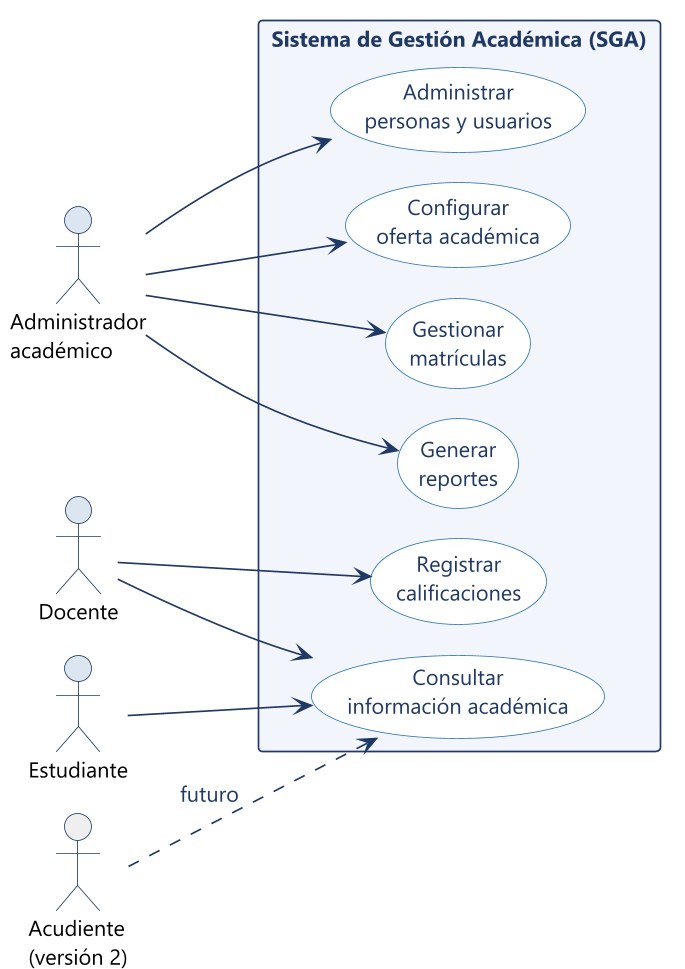

The diagram above was rendered by PlantUML. Its source (embedded in the PNG):
@startuml 01-actores
!pragma layout smetana
skinparam dpi 160
skinparam defaultFontName "Segoe UI"
skinparam defaultFontSize 13
skinparam shadowing false
skinparam backgroundColor #FFFFFF
skinparam ArrowColor #1F3864
skinparam ArrowFontColor #1F3864
skinparam ActorBorderColor #1F3864
skinparam ActorBackgroundColor #DCE6F1
skinparam rectangle {
  BorderColor #1F3864
  BackgroundColor #F2F6FC
  FontColor #1F3864
  FontStyle bold
}
skinparam usecase {
  BorderColor #2E75B6
  BackgroundColor #FFFFFF
  FontColor #1F3864
}

left to right direction

actor "Administrador\nacadémico" as ADM #DCE6F1
actor "Docente" as DOC #DCE6F1
actor "Estudiante" as EST #DCE6F1
actor "Acudiente\n(versión 2)" as ACU #EFEFEF

rectangle "Sistema de Gestión Académica (SGA)" as SGA {
  usecase "Administrar\npersonas y usuarios" as U1
  usecase "Configurar\noferta académica" as U2
  usecase "Gestionar\nmatrículas" as U3
  usecase "Registrar\ncalificaciones" as U4
  usecase "Consultar\ninformación académica" as U5
  usecase "Generar\nreportes" as U6
}

ADM --> U1
ADM --> U2
ADM --> U3
ADM --> U6
DOC --> U4
DOC --> U5
EST --> U5
ACU ..> U5 : futuro


@enduml